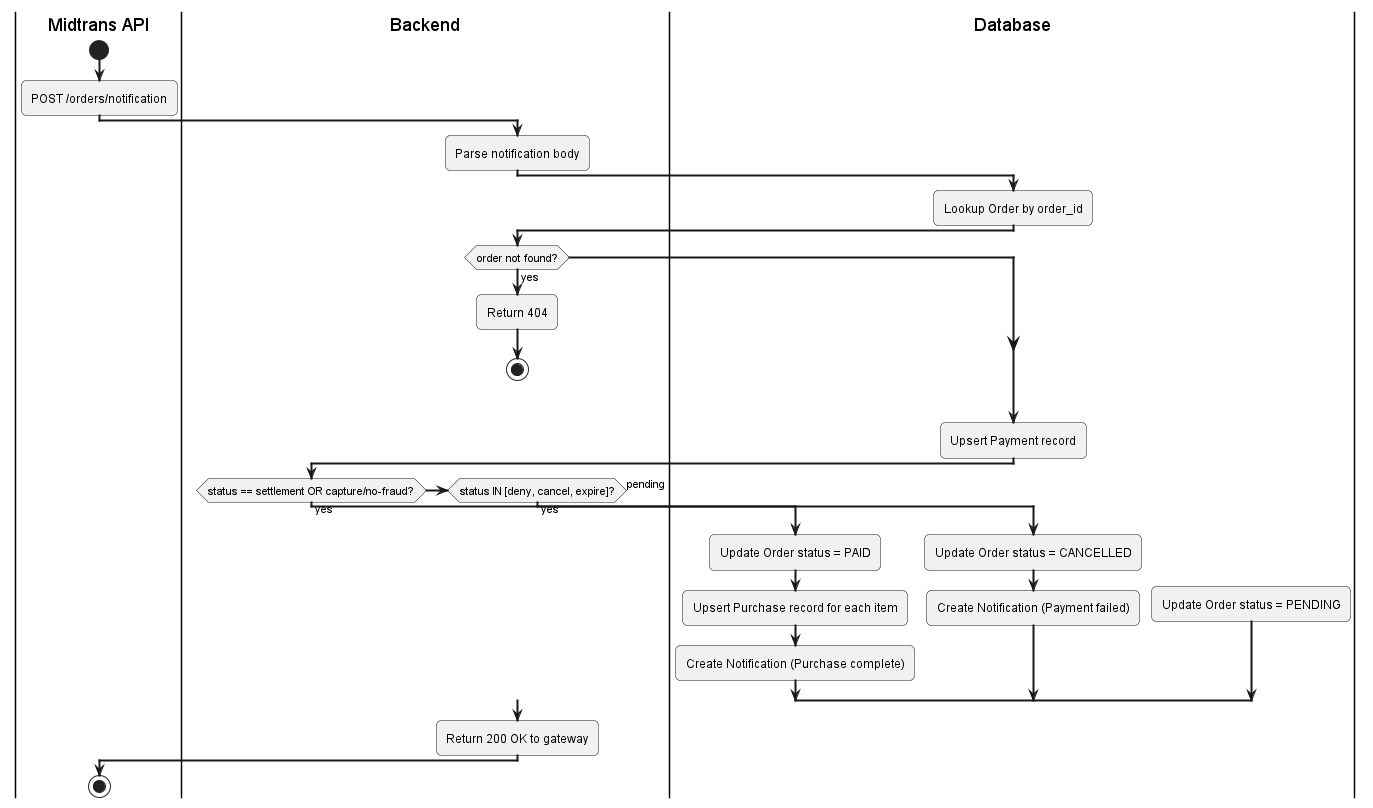

The diagram above was rendered by PlantUML. Its source (embedded in the PNG):
@startuml
skinparam activityArrowThickness 2
skinparam roundcorner 10

|Midtrans API|
start
:POST /orders/notification;

|Backend|
:Parse notification body;

|Database|
:Lookup Order by order_id;

|Backend|
if (order not found?) then (yes)
  :Return 404;
  stop
endif

|Database|
:Upsert Payment record;

|Backend|
if (status == settlement OR capture/no-fraud?) then (yes)
  |Database|
  :Update Order status = PAID;
  :Upsert Purchase record for each item;
  :Create Notification (Purchase complete);
else if (status IN [deny, cancel, expire]?) then (yes)
  |Database|
  :Update Order status = CANCELLED;
  :Create Notification (Payment failed);
else (pending)
  |Database|
  :Update Order status = PENDING;
endif

|Backend|
:Return 200 OK to gateway;

|Midtrans API|
stop
@enduml